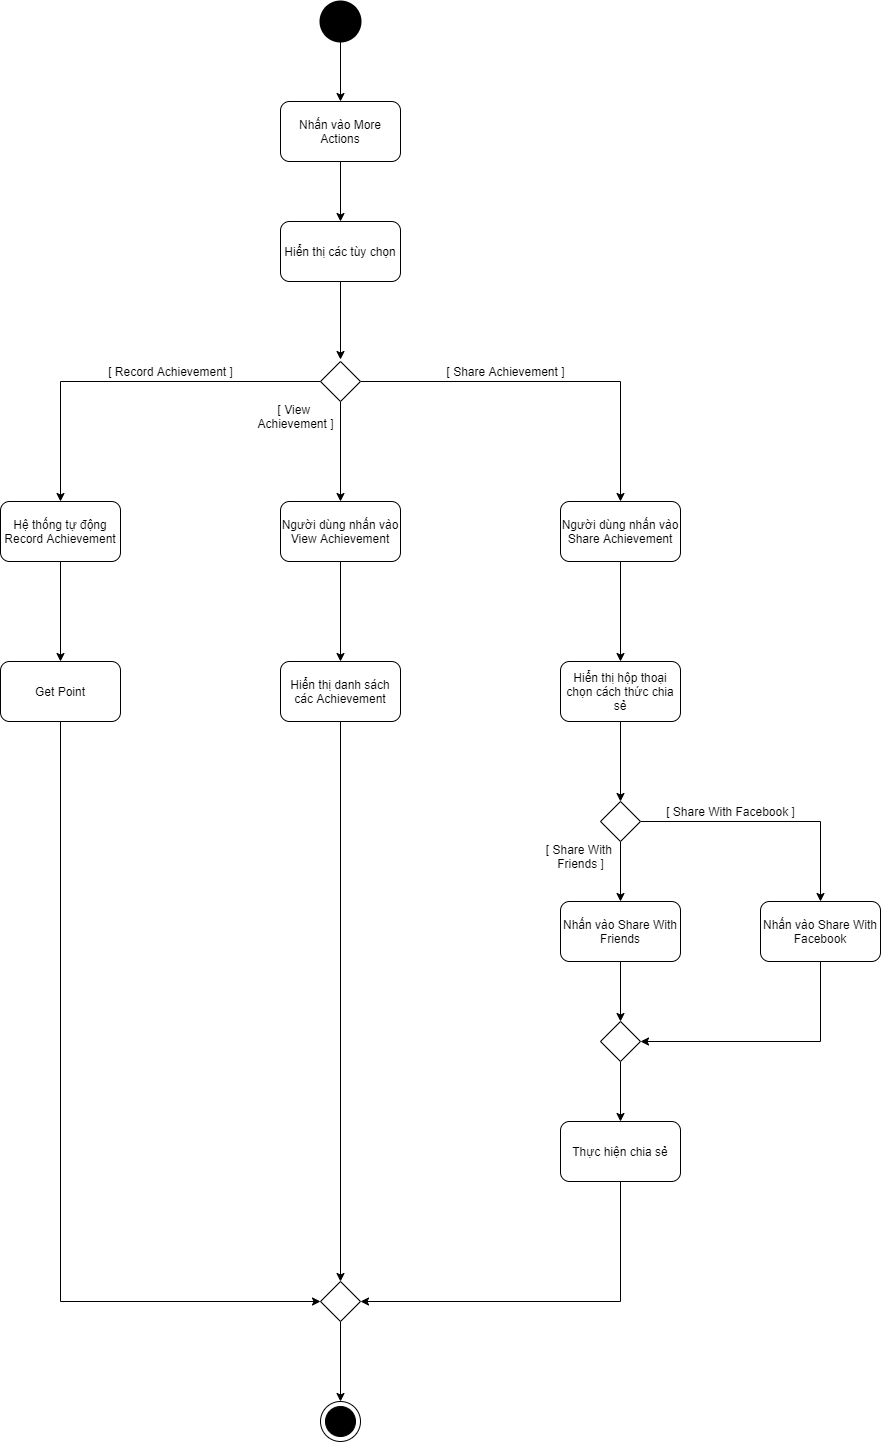

The diagram above was exported from draw.io. Its source (the exported page's mxGraphModel, read from the mxfile embedded in the PNG):
<mxGraphModel dx="990" dy="585" grid="1" gridSize="10" guides="1" tooltips="1" connect="1" arrows="1" fold="1" page="1" pageScale="1" pageWidth="1100" pageHeight="850" background="#ffffff" math="0" shadow="0">
  <root>
    <mxCell id="0" />
    <mxCell id="1" parent="0" />
    <mxCell id="6" value="" style="shape=ellipse;html=1;fillColor=#000000;strokeWidth=2;verticalLabelPosition=bottom;verticalAlignment=top;perimeter=ellipsePerimeter;" parent="1" vertex="1">
      <mxGeometry x="480" y="40" width="40" height="40" as="geometry" />
    </mxCell>
    <mxCell id="31" style="edgeStyle=orthogonalEdgeStyle;rounded=0;orthogonalLoop=1;jettySize=auto;html=1;entryX=0;entryY=0.5;entryDx=0;entryDy=0;" parent="1" source="7" edge="1">
      <mxGeometry relative="1" as="geometry">
        <mxPoint x="500" y="398" as="targetPoint" />
      </mxGeometry>
    </mxCell>
    <mxCell id="7" value="Hiển thị các tùy chọn" style="rounded=1;whiteSpace=wrap;html=1;" parent="1" vertex="1">
      <mxGeometry x="440" y="260" width="120" height="60" as="geometry" />
    </mxCell>
    <mxCell id="143" style="edgeStyle=orthogonalEdgeStyle;rounded=0;orthogonalLoop=1;jettySize=auto;html=1;entryX=0.5;entryY=0;entryDx=0;entryDy=0;" parent="1" source="32" target="142" edge="1">
      <mxGeometry relative="1" as="geometry" />
    </mxCell>
    <mxCell id="32" value="&lt;span&gt;Người dùng nhấn vào View Achievement&lt;/span&gt;" style="rounded=1;whiteSpace=wrap;html=1;" parent="1" vertex="1">
      <mxGeometry x="440" y="540" width="120" height="60" as="geometry" />
    </mxCell>
    <mxCell id="145" style="edgeStyle=orthogonalEdgeStyle;rounded=0;orthogonalLoop=1;jettySize=auto;html=1;" parent="1" source="33" target="43" edge="1">
      <mxGeometry relative="1" as="geometry" />
    </mxCell>
    <mxCell id="33" value="Hệ thống tự động Record Achievement" style="rounded=1;whiteSpace=wrap;html=1;" parent="1" vertex="1">
      <mxGeometry x="160" y="540" width="120" height="60" as="geometry" />
    </mxCell>
    <mxCell id="131" style="edgeStyle=orthogonalEdgeStyle;rounded=0;orthogonalLoop=1;jettySize=auto;html=1;entryX=0.5;entryY=0;entryDx=0;entryDy=0;" parent="1" source="37" target="129" edge="1">
      <mxGeometry relative="1" as="geometry" />
    </mxCell>
    <mxCell id="133" style="edgeStyle=orthogonalEdgeStyle;rounded=0;orthogonalLoop=1;jettySize=auto;html=1;" parent="1" source="37" target="132" edge="1">
      <mxGeometry relative="1" as="geometry" />
    </mxCell>
    <mxCell id="37" value="" style="shape=rhombus;html=1;verticalLabelPosition=bottom;verticalAlignment=top;" parent="1" vertex="1">
      <mxGeometry x="760" y="840" width="40" height="40" as="geometry" />
    </mxCell>
    <mxCell id="148" style="edgeStyle=orthogonalEdgeStyle;rounded=0;orthogonalLoop=1;jettySize=auto;html=1;entryX=0;entryY=0.5;entryDx=0;entryDy=0;" parent="1" source="43" target="140" edge="1">
      <mxGeometry relative="1" as="geometry">
        <Array as="points">
          <mxPoint x="220" y="1340" />
        </Array>
      </mxGeometry>
    </mxCell>
    <mxCell id="43" value="Get Point" style="rounded=1;whiteSpace=wrap;html=1;" parent="1" vertex="1">
      <mxGeometry x="160" y="700" width="120" height="60" as="geometry" />
    </mxCell>
    <mxCell id="103" value="" style="shape=mxgraph.sysml.actFinal;html=1;verticalLabelPosition=bottom;labelBackgroundColor=#ffffff;verticalAlign=top;" parent="1" vertex="1">
      <mxGeometry x="480" y="1440" width="40" height="40" as="geometry" />
    </mxCell>
    <mxCell id="112" style="edgeStyle=orthogonalEdgeStyle;rounded=0;orthogonalLoop=1;jettySize=auto;html=1;entryX=0.5;entryY=0;entryDx=0;entryDy=0;" parent="1" source="107" target="7" edge="1">
      <mxGeometry relative="1" as="geometry" />
    </mxCell>
    <mxCell id="107" value="Nhấn vào More Actions" style="rounded=1;whiteSpace=wrap;html=1;" parent="1" vertex="1">
      <mxGeometry x="440" y="140" width="120" height="60" as="geometry" />
    </mxCell>
    <mxCell id="111" style="edgeStyle=orthogonalEdgeStyle;rounded=0;orthogonalLoop=1;jettySize=auto;html=1;" parent="1" target="107" edge="1">
      <mxGeometry relative="1" as="geometry">
        <mxPoint x="500" y="80" as="sourcePoint" />
      </mxGeometry>
    </mxCell>
    <mxCell id="126" style="edgeStyle=orthogonalEdgeStyle;rounded=0;orthogonalLoop=1;jettySize=auto;html=1;" parent="1" source="113" target="124" edge="1">
      <mxGeometry relative="1" as="geometry" />
    </mxCell>
    <mxCell id="113" value="Người dùng nhấn vào Share Achievement" style="rounded=1;whiteSpace=wrap;html=1;" parent="1" vertex="1">
      <mxGeometry x="720" y="540" width="120" height="60" as="geometry" />
    </mxCell>
    <mxCell id="121" style="edgeStyle=orthogonalEdgeStyle;rounded=0;orthogonalLoop=1;jettySize=auto;html=1;" parent="1" source="120" target="33" edge="1">
      <mxGeometry relative="1" as="geometry" />
    </mxCell>
    <mxCell id="122" style="edgeStyle=orthogonalEdgeStyle;rounded=0;orthogonalLoop=1;jettySize=auto;html=1;entryX=0.5;entryY=0;entryDx=0;entryDy=0;" parent="1" source="120" target="32" edge="1">
      <mxGeometry relative="1" as="geometry" />
    </mxCell>
    <mxCell id="123" style="edgeStyle=orthogonalEdgeStyle;rounded=0;orthogonalLoop=1;jettySize=auto;html=1;entryX=0.5;entryY=0;entryDx=0;entryDy=0;" parent="1" source="120" target="113" edge="1">
      <mxGeometry relative="1" as="geometry" />
    </mxCell>
    <mxCell id="120" value="" style="shape=rhombus;html=1;verticalLabelPosition=bottom;verticalAlignment=top;" parent="1" vertex="1">
      <mxGeometry x="480" y="400" width="40" height="40" as="geometry" />
    </mxCell>
    <mxCell id="128" style="edgeStyle=orthogonalEdgeStyle;rounded=0;orthogonalLoop=1;jettySize=auto;html=1;entryX=0.5;entryY=0;entryDx=0;entryDy=0;" parent="1" source="124" target="37" edge="1">
      <mxGeometry relative="1" as="geometry" />
    </mxCell>
    <mxCell id="124" value="Hiển thị hộp thoại chọn cách thức chia sẻ" style="rounded=1;whiteSpace=wrap;html=1;" parent="1" vertex="1">
      <mxGeometry x="720" y="700" width="120" height="60" as="geometry" />
    </mxCell>
    <mxCell id="136" style="edgeStyle=orthogonalEdgeStyle;rounded=0;orthogonalLoop=1;jettySize=auto;html=1;entryX=0.5;entryY=0;entryDx=0;entryDy=0;" parent="1" source="129" target="135" edge="1">
      <mxGeometry relative="1" as="geometry" />
    </mxCell>
    <mxCell id="129" value="Nhấn vào Share With Friends" style="rounded=1;whiteSpace=wrap;html=1;" parent="1" vertex="1">
      <mxGeometry x="720" y="940" width="120" height="60" as="geometry" />
    </mxCell>
    <mxCell id="139" style="edgeStyle=orthogonalEdgeStyle;rounded=0;orthogonalLoop=1;jettySize=auto;html=1;entryX=1;entryY=0.5;entryDx=0;entryDy=0;" parent="1" source="132" target="135" edge="1">
      <mxGeometry relative="1" as="geometry">
        <Array as="points">
          <mxPoint x="980" y="1080" />
        </Array>
      </mxGeometry>
    </mxCell>
    <mxCell id="132" value="Nhấn vào Share With Facebook" style="rounded=1;whiteSpace=wrap;html=1;" parent="1" vertex="1">
      <mxGeometry x="920" y="940" width="120" height="60" as="geometry" />
    </mxCell>
    <mxCell id="146" style="edgeStyle=orthogonalEdgeStyle;rounded=0;orthogonalLoop=1;jettySize=auto;html=1;entryX=1;entryY=0.5;entryDx=0;entryDy=0;" parent="1" source="134" target="140" edge="1">
      <mxGeometry relative="1" as="geometry">
        <Array as="points">
          <mxPoint x="780" y="1340" />
        </Array>
      </mxGeometry>
    </mxCell>
    <mxCell id="134" value="Thực hiện chia sẻ" style="rounded=1;whiteSpace=wrap;html=1;" parent="1" vertex="1">
      <mxGeometry x="720" y="1160" width="120" height="60" as="geometry" />
    </mxCell>
    <mxCell id="138" style="edgeStyle=orthogonalEdgeStyle;rounded=0;orthogonalLoop=1;jettySize=auto;html=1;entryX=0.5;entryY=0;entryDx=0;entryDy=0;" parent="1" source="135" target="134" edge="1">
      <mxGeometry relative="1" as="geometry" />
    </mxCell>
    <mxCell id="135" value="" style="shape=rhombus;html=1;verticalLabelPosition=bottom;verticalAlignment=top;" parent="1" vertex="1">
      <mxGeometry x="760" y="1060" width="40" height="40" as="geometry" />
    </mxCell>
    <mxCell id="149" style="edgeStyle=orthogonalEdgeStyle;rounded=0;orthogonalLoop=1;jettySize=auto;html=1;entryX=0.5;entryY=0;entryDx=0;entryDy=0;entryPerimeter=0;" parent="1" source="140" target="103" edge="1">
      <mxGeometry relative="1" as="geometry" />
    </mxCell>
    <mxCell id="140" value="" style="shape=rhombus;html=1;verticalLabelPosition=bottom;verticalAlignment=top;" parent="1" vertex="1">
      <mxGeometry x="480" y="1320" width="40" height="40" as="geometry" />
    </mxCell>
    <mxCell id="147" style="edgeStyle=orthogonalEdgeStyle;rounded=0;orthogonalLoop=1;jettySize=auto;html=1;" parent="1" source="142" target="140" edge="1">
      <mxGeometry relative="1" as="geometry" />
    </mxCell>
    <mxCell id="142" value="Hiển thị danh sách các Achievement" style="rounded=1;whiteSpace=wrap;html=1;" parent="1" vertex="1">
      <mxGeometry x="440" y="700" width="120" height="60" as="geometry" />
    </mxCell>
    <mxCell id="150" value="[ Share Achievement ]" style="text;html=1;align=center;verticalAlign=middle;resizable=0;points=[];autosize=1;" parent="1" vertex="1">
      <mxGeometry x="600" y="400" width="130" height="20" as="geometry" />
    </mxCell>
    <mxCell id="151" value="[ Record Achievement ]" style="text;html=1;align=center;verticalAlign=middle;resizable=0;points=[];autosize=1;" parent="1" vertex="1">
      <mxGeometry x="260" y="400" width="140" height="20" as="geometry" />
    </mxCell>
    <mxCell id="152" value="[ View &lt;br&gt;Achievement ]" style="text;html=1;align=center;verticalAlign=middle;resizable=0;points=[];autosize=1;" parent="1" vertex="1">
      <mxGeometry x="410" y="440" width="90" height="30" as="geometry" />
    </mxCell>
    <mxCell id="153" value="[&amp;nbsp;&lt;span&gt;Share With Facebook&amp;nbsp;&lt;/span&gt;]" style="text;html=1;align=center;verticalAlign=middle;resizable=0;points=[];autosize=1;" parent="1" vertex="1">
      <mxGeometry x="820" y="840" width="140" height="20" as="geometry" />
    </mxCell>
    <mxCell id="154" value="[&amp;nbsp;&lt;span&gt;Share With &lt;br&gt;Friends&amp;nbsp;&lt;/span&gt;]" style="text;html=1;align=center;verticalAlign=middle;resizable=0;points=[];autosize=1;" parent="1" vertex="1">
      <mxGeometry x="700" y="880" width="80" height="30" as="geometry" />
    </mxCell>
  </root>
</mxGraphModel>